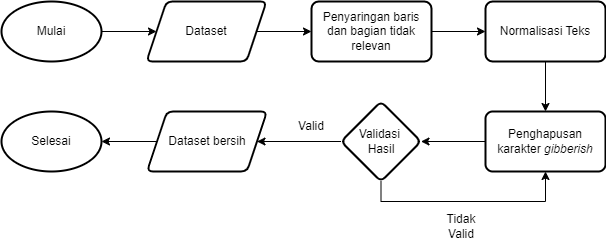

The diagram above was exported from draw.io. Its source (the exported page's mxGraphModel, read from the mxfile embedded in the PNG):
<mxGraphModel dx="712" dy="827" grid="1" gridSize="10" guides="1" tooltips="1" connect="1" arrows="1" fold="1" page="1" pageScale="1" pageWidth="827" pageHeight="1169" math="0" shadow="0">
  <root>
    <mxCell id="WIyWlLk6GJQsqaUBKTNV-0" />
    <mxCell id="WIyWlLk6GJQsqaUBKTNV-1" parent="WIyWlLk6GJQsqaUBKTNV-0" />
    <mxCell id="QzICUe9PI9HPxqju3laK-28" value="" style="edgeStyle=orthogonalEdgeStyle;rounded=0;orthogonalLoop=1;jettySize=auto;html=1;" edge="1" parent="WIyWlLk6GJQsqaUBKTNV-1" source="QzICUe9PI9HPxqju3laK-25" target="QzICUe9PI9HPxqju3laK-27">
      <mxGeometry relative="1" as="geometry" />
    </mxCell>
    <mxCell id="QzICUe9PI9HPxqju3laK-25" value="Mulai" style="strokeWidth=2;html=1;shape=mxgraph.flowchart.start_1;whiteSpace=wrap;" vertex="1" parent="WIyWlLk6GJQsqaUBKTNV-1">
      <mxGeometry x="26" y="560" width="100" height="60" as="geometry" />
    </mxCell>
    <mxCell id="QzICUe9PI9HPxqju3laK-26" value="Selesai" style="strokeWidth=2;html=1;shape=mxgraph.flowchart.start_1;whiteSpace=wrap;" vertex="1" parent="WIyWlLk6GJQsqaUBKTNV-1">
      <mxGeometry x="26" y="670" width="100" height="60" as="geometry" />
    </mxCell>
    <mxCell id="QzICUe9PI9HPxqju3laK-30" value="" style="edgeStyle=orthogonalEdgeStyle;rounded=0;orthogonalLoop=1;jettySize=auto;html=1;" edge="1" parent="WIyWlLk6GJQsqaUBKTNV-1" source="QzICUe9PI9HPxqju3laK-27" target="QzICUe9PI9HPxqju3laK-29">
      <mxGeometry relative="1" as="geometry" />
    </mxCell>
    <mxCell id="QzICUe9PI9HPxqju3laK-27" value="Dataset" style="shape=parallelogram;perimeter=parallelogramPerimeter;whiteSpace=wrap;html=1;fixedSize=1;strokeWidth=2;rounded=1;arcSize=12;" vertex="1" parent="WIyWlLk6GJQsqaUBKTNV-1">
      <mxGeometry x="171" y="560" width="120" height="60" as="geometry" />
    </mxCell>
    <mxCell id="QzICUe9PI9HPxqju3laK-32" value="" style="edgeStyle=orthogonalEdgeStyle;rounded=0;orthogonalLoop=1;jettySize=auto;html=1;" edge="1" parent="WIyWlLk6GJQsqaUBKTNV-1" source="QzICUe9PI9HPxqju3laK-29" target="QzICUe9PI9HPxqju3laK-31">
      <mxGeometry relative="1" as="geometry" />
    </mxCell>
    <mxCell id="QzICUe9PI9HPxqju3laK-29" value="Penyaringan baris dan bagian tidak relevan" style="whiteSpace=wrap;html=1;strokeWidth=2;rounded=1;arcSize=12;" vertex="1" parent="WIyWlLk6GJQsqaUBKTNV-1">
      <mxGeometry x="336" y="560" width="120" height="60" as="geometry" />
    </mxCell>
    <mxCell id="QzICUe9PI9HPxqju3laK-34" value="" style="edgeStyle=orthogonalEdgeStyle;rounded=0;orthogonalLoop=1;jettySize=auto;html=1;" edge="1" parent="WIyWlLk6GJQsqaUBKTNV-1" source="QzICUe9PI9HPxqju3laK-31" target="QzICUe9PI9HPxqju3laK-33">
      <mxGeometry relative="1" as="geometry" />
    </mxCell>
    <mxCell id="QzICUe9PI9HPxqju3laK-31" value="Normalisasi Teks" style="whiteSpace=wrap;html=1;strokeWidth=2;rounded=1;arcSize=12;" vertex="1" parent="WIyWlLk6GJQsqaUBKTNV-1">
      <mxGeometry x="510" y="560" width="120" height="60" as="geometry" />
    </mxCell>
    <mxCell id="QzICUe9PI9HPxqju3laK-36" value="" style="edgeStyle=orthogonalEdgeStyle;rounded=0;orthogonalLoop=1;jettySize=auto;html=1;" edge="1" parent="WIyWlLk6GJQsqaUBKTNV-1" source="QzICUe9PI9HPxqju3laK-33" target="QzICUe9PI9HPxqju3laK-35">
      <mxGeometry relative="1" as="geometry" />
    </mxCell>
    <mxCell id="QzICUe9PI9HPxqju3laK-33" value="Penghapusan karakter&lt;i&gt;&amp;nbsp;gibberish&lt;/i&gt;" style="whiteSpace=wrap;html=1;strokeWidth=2;rounded=1;arcSize=12;" vertex="1" parent="WIyWlLk6GJQsqaUBKTNV-1">
      <mxGeometry x="510" y="670" width="120" height="60" as="geometry" />
    </mxCell>
    <mxCell id="QzICUe9PI9HPxqju3laK-38" value="" style="edgeStyle=orthogonalEdgeStyle;rounded=0;orthogonalLoop=1;jettySize=auto;html=1;" edge="1" parent="WIyWlLk6GJQsqaUBKTNV-1" source="QzICUe9PI9HPxqju3laK-35" target="QzICUe9PI9HPxqju3laK-37">
      <mxGeometry relative="1" as="geometry" />
    </mxCell>
    <mxCell id="QzICUe9PI9HPxqju3laK-39" style="edgeStyle=orthogonalEdgeStyle;rounded=0;orthogonalLoop=1;jettySize=auto;html=1;entryX=0.5;entryY=1;entryDx=0;entryDy=0;" edge="1" parent="WIyWlLk6GJQsqaUBKTNV-1" source="QzICUe9PI9HPxqju3laK-35" target="QzICUe9PI9HPxqju3laK-33">
      <mxGeometry relative="1" as="geometry">
        <mxPoint x="656" y="829.9999999999998" as="targetPoint" />
        <Array as="points">
          <mxPoint x="406" y="760" />
          <mxPoint x="570" y="760" />
        </Array>
      </mxGeometry>
    </mxCell>
    <mxCell id="QzICUe9PI9HPxqju3laK-35" value="Validasi&amp;nbsp;&lt;div&gt;Hasil&lt;/div&gt;" style="rhombus;whiteSpace=wrap;html=1;strokeWidth=2;rounded=1;arcSize=12;" vertex="1" parent="WIyWlLk6GJQsqaUBKTNV-1">
      <mxGeometry x="365.5" y="660" width="80" height="80" as="geometry" />
    </mxCell>
    <mxCell id="QzICUe9PI9HPxqju3laK-42" value="" style="edgeStyle=orthogonalEdgeStyle;rounded=0;orthogonalLoop=1;jettySize=auto;html=1;" edge="1" parent="WIyWlLk6GJQsqaUBKTNV-1" source="QzICUe9PI9HPxqju3laK-37" target="QzICUe9PI9HPxqju3laK-26">
      <mxGeometry relative="1" as="geometry" />
    </mxCell>
    <mxCell id="QzICUe9PI9HPxqju3laK-37" value="Dataset bersih" style="shape=parallelogram;perimeter=parallelogramPerimeter;whiteSpace=wrap;html=1;fixedSize=1;strokeWidth=2;rounded=1;arcSize=12;" vertex="1" parent="WIyWlLk6GJQsqaUBKTNV-1">
      <mxGeometry x="171.5" y="670" width="120" height="60" as="geometry" />
    </mxCell>
    <mxCell id="QzICUe9PI9HPxqju3laK-40" value="Valid" style="text;html=1;align=center;verticalAlign=middle;whiteSpace=wrap;rounded=0;" vertex="1" parent="WIyWlLk6GJQsqaUBKTNV-1">
      <mxGeometry x="305.5" y="670" width="60" height="30" as="geometry" />
    </mxCell>
    <mxCell id="QzICUe9PI9HPxqju3laK-41" value="Tidak Valid" style="text;html=1;align=center;verticalAlign=middle;whiteSpace=wrap;rounded=0;" vertex="1" parent="WIyWlLk6GJQsqaUBKTNV-1">
      <mxGeometry x="456" y="770" width="60" height="30" as="geometry" />
    </mxCell>
  </root>
</mxGraphModel>